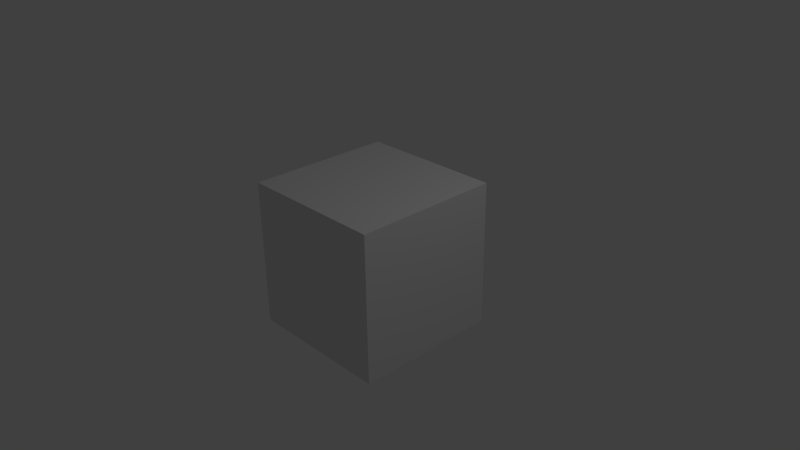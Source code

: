 # Source: blend.blend  (saved by Blender 2.74.0; exported with 4.5.12 LTS)
import bpy
from mathutils import Matrix  # noqa: F401  (used for matrix-valued properties, if any)

bpy.ops.wm.read_factory_settings(use_empty=True)
scene = bpy.context.scene
scene.name = 'Scene'

# ---- collections
col_collection_1 = bpy.data.collections.new('Collection 1'); scene.collection.children.link(col_collection_1)

# ---- materials (node trees are filled in below, after node groups)
mat_material = bpy.data.materials.new('Material')
mat_material.alpha_threshold = 0.0
mat_material.use_transparent_shadow = False
mat_material.roughness = 0.5
mat_material.line_color = (0.0, 0.0, 0.0, 1.0)

# ---- material node trees

# ---- world
world_world = bpy.data.worlds.new('World'); scene.world = world_world
world_world.color = (0.05088, 0.05088, 0.05088)
world_world.use_sun_shadow = False
world_world.sun_shadow_jitter_overblur = 0.0
world_world.cycles.sampling_method = 'MANUAL'
world_world.cycles.sample_map_resolution = 256

# ---- cameras
cam_camera = bpy.data.cameras.new('Camera')
cam_camera.clip_end = 100.0
cam_camera.lens = 35.0
cam_camera.sensor_width = 32.0
cam_camera.sensor_height = 18.0
cam_camera.ortho_scale = 7.314
cam_camera.dof.focus_distance = 0.0
cam_camera.dof.aperture_fstop = 128.0

# ---- lights
light_lamp = bpy.data.lights.new('Lamp', 'POINT')
light_lamp.transmission_factor = 0.0
light_lamp.cutoff_distance = 30.0
light_lamp.energy = 100.0
light_lamp.shadow_buffer_clip_start = 1.001
light_lamp.shadow_soft_size = 0.1
light_lamp.shadow_maximum_resolution = 0.006
light_lamp.use_absolute_resolution = True
light_lamp.cycles.use_multiple_importance_sampling = False

# ---- meshes
me_cube = bpy.data.meshes.new('Cube')
me_cube.from_pydata([(1.0, 1.0, -1.0), (1.0, -1.0, -1.0), (-1.0, -1.0, -1.0), (-1.0, 1.0, -1.0), (1.0, 1.0, 1.0), (1.0, -1.0, 1.0), (-1.0, -1.0, 1.0), (-1.0, 1.0, 1.0)], [], [(0, 1, 2, 3), (4, 7, 6, 5), (0, 4, 5, 1), (1, 5, 6, 2), (2, 6, 7, 3), (4, 0, 3, 7)])
me_cube.materials.append(mat_material)
me_cube.use_remesh_preserve_volume = False
me_cube.use_remesh_preserve_attributes = False
me_cube.use_mirror_vertex_groups = False
me_cube.update()

# ---- objects
ob_cube = bpy.data.objects.new('Cube', me_cube)
ob_lamp = bpy.data.objects.new('Lamp', light_lamp)
ob_camera = bpy.data.objects.new('Camera', cam_camera)

# ---- transforms, parenting, visibility, modifiers, constraints
ob_cube.location = (0.0, 0.0, 0.0)
ob_cube.lock_rotations_4d = False
ob_cube.empty_display_type = 'ARROWS'
ob_cube.lineart.crease_threshold = 0.0
ob_lamp.location = (4.076, 1.005, 5.904)
ob_lamp.rotation_euler = (0.6503, 0.05522, 1.866)
ob_lamp.lock_rotations_4d = False
ob_lamp.empty_display_type = 'ARROWS'
ob_lamp.color = (0.0, 0.0, 0.0, 0.0)
ob_lamp.lineart.crease_threshold = 0.0
ob_camera.location = (7.481, -6.508, 5.344)
ob_camera.rotation_euler = (1.109, 0.01082, 0.8149)
ob_camera.lock_rotations_4d = False
ob_camera.empty_display_type = 'ARROWS'
ob_camera.color = (0.0, 0.0, 0.0, 0.0)
ob_camera.display_type = 'WIRE'
ob_camera.lineart.crease_threshold = 0.0

# ---- collection membership
col_collection_1.objects.link(ob_cube)
col_collection_1.objects.link(ob_lamp)
col_collection_1.objects.link(ob_camera)

# ---- scene / render settings (as saved in the file)
scene.camera = ob_camera
scene.frame_start = 1; scene.frame_end = 250; scene.frame_set(1)
scene.render.engine = 'BLENDER_EEVEE_NEXT'
scene.render.resolution_percentage = 50
scene.render.dither_intensity = 0.0
scene.cycles.use_denoising = False
scene.cycles.samples = 10
scene.cycles.sampling_pattern = 'TABULATED_SOBOL'
scene.cycles.light_sampling_threshold = 0.0
scene.cycles.use_adaptive_sampling = False
scene.cycles.use_light_tree = False
scene.cycles.blur_glossy = 0.0
scene.cycles.pixel_filter_type = 'GAUSSIAN'
scene.cycles.sample_clamp_indirect = 0.0
scene.view_settings.view_transform = 'Standard'
bpy.context.view_layer.update()
